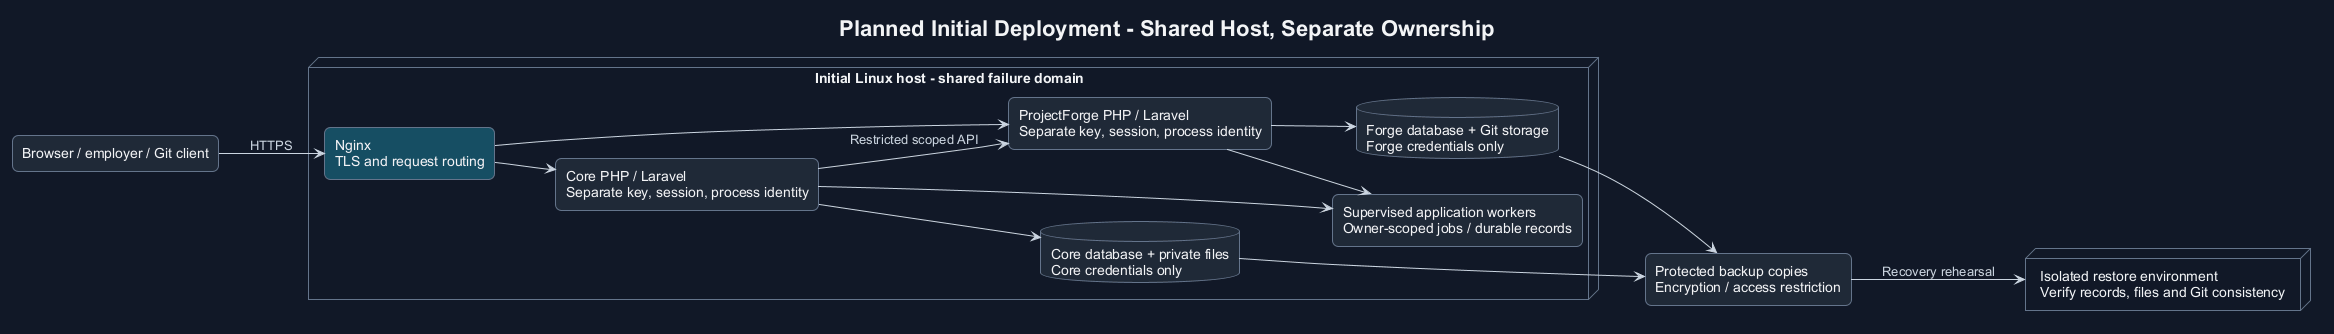

The diagram above was rendered by PlantUML. Its source (embedded in the PNG):
@startuml
!theme plain
skinparam backgroundColor #111827
skinparam defaultFontName Arial
skinparam defaultFontColor #F3F4F6
skinparam ArrowColor #CBD5E1
skinparam ArrowFontColor #CBD5E1
skinparam shadowing false
skinparam roundcorner 12
skinparam componentStyle rectangle
skinparam rectangle {
 BackgroundColor #1F2937
 BorderColor #64748B
 FontColor #F3F4F6
}
skinparam database {
 BackgroundColor #1F2937
 BorderColor #64748B
 FontColor #F3F4F6
}
skinparam actor {
 BackgroundColor #1F2937
 BorderColor #CBD5E1
 FontColor #F3F4F6
}
skinparam package {
 BackgroundColor #111827
 BorderColor #67E8F9
 FontColor #67E8F9
}
skinparam node {
 BackgroundColor #111827
 BorderColor #64748B
 FontColor #F3F4F6
}
left to right direction
title Planned Initial Deployment - Shared Host, Separate Ownership
rectangle "Browser / employer / Git client" as clients
node "Initial Linux host - shared failure domain" {
 rectangle "Nginx\nTLS and request routing" as proxy #164E63
 rectangle "Core PHP / Laravel\nSeparate key, session, process identity" as core
 rectangle "ProjectForge PHP / Laravel\nSeparate key, session, process identity" as forge
 database "Core database + private files\nCore credentials only" as cstore
 database "Forge database + Git storage\nForge credentials only" as fstore
 rectangle "Supervised application workers\nOwner-scoped jobs / durable records" as workers
 proxy --> core
 proxy --> forge
 core --> forge : Restricted scoped API
 core --> cstore
 forge --> fstore
 core --> workers
 forge --> workers
}
rectangle "Protected backup copies\nEncryption / access restriction" as backup
node "Isolated restore environment\nVerify records, files and Git consistency" as restore
clients --> proxy : HTTPS
cstore --> backup
fstore --> backup
backup --> restore : Recovery rehearsal
@enduml